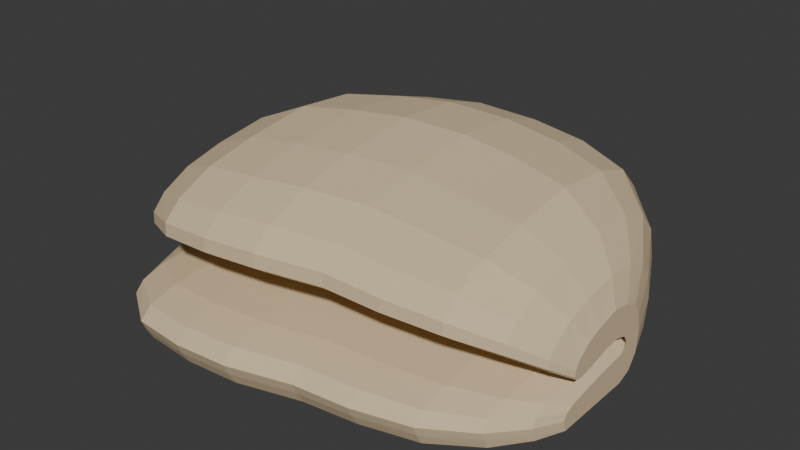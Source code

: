# Source: source.blend  (saved by Blender 4.3.34; exported with 4.5.12 LTS)
import bpy
from mathutils import Matrix  # noqa: F401  (used for matrix-valued properties, if any)

bpy.ops.wm.read_factory_settings(use_empty=True)
scene = bpy.context.scene
scene.name = 'Scene'

# ---- collections
col_collection = bpy.data.collections.new('Collection'); scene.collection.children.link(col_collection)

# ---- materials (node trees are filled in below, after node groups)
mat_rawdough_palewarmcream = bpy.data.materials.new('RawDough_PaleWarmCream')
mat_rawdough_palewarmcream.diffuse_color = (0.69, 0.54, 0.34, 1.0)

# ---- material node trees
mat_rawdough_palewarmcream.use_nodes = True; mat_rawdough_palewarmcream.node_tree.nodes.clear()
_N = mat_rawdough_palewarmcream.node_tree.nodes; _L = mat_rawdough_palewarmcream.node_tree.links
n0 = _N.new('ShaderNodeBsdfPrincipled'); n0.name = 'Principled BSDF'; n0.location = (10, 300)
n0.inputs[0].default_value = (0.69, 0.54, 0.34, 1.0)
n0.inputs[2].default_value = 0.82
n1 = _N.new('ShaderNodeOutputMaterial'); n1.name = 'Material Output'; n1.location = (300, 300)
_L.new(n0.outputs[0], n1.inputs[0])
n1.is_active_output = True

# ---- world
world_world = bpy.data.worlds.new('World'); scene.world = world_world
world_world.use_nodes = True; world_world.node_tree.nodes.clear()
_N = world_world.node_tree.nodes; _L = world_world.node_tree.links
n0 = _N.new('ShaderNodeOutputWorld'); n0.name = 'World Output'; n0.location = (300, 300)
n1 = _N.new('ShaderNodeBackground'); n1.name = 'Background'; n1.location = (10, 300)
n1.inputs[0].default_value = (0.05088, 0.05088, 0.05088, 1.0)
_L.new(n1.outputs[0], n0.inputs[0])
n0.is_active_output = True
world_world.color = (0.05088, 0.05088, 0.05088)
world_world.sun_shadow_jitter_overblur = 0.0

# ---- meshes
me_continuous_thickfoldeddoughbody = bpy.data.meshes.new('Continuous_ThickFoldedDoughBody')
me_continuous_thickfoldeddoughbody.from_pydata([(-0.285, -0.08434, 0.00768), (-0.285, -0.08183, 0.0), (-0.285, -0.06055, 0.0), (-0.285, -0.01575, 0.0), (-0.285, 0.01925, 0.0), (-0.285, 0.03605, 0.0072), (-0.285, 0.04725, 0.024), (-0.285, 0.05006, 0.0504), (-0.285, 0.04586, 0.07488), (-0.285, 0.03605, 0.09168), (-0.285, 0.01925, 0.1008), (-0.285, -0.004545, 0.1042), (-0.285, -0.03115, 0.09792), (-0.285, -0.05074, 0.09024), (-0.285, -0.06503, 0.07872), (-0.285, -0.07175, 0.06768), (-0.285, -0.07203, 0.05952), (-0.285, -0.06754, 0.05376), (-0.285, -0.05774, 0.05328), (-0.285, -0.03954, 0.05712), (-0.285, -0.01575, 0.06288), (-0.285, 0.005255, 0.0648), (-0.285, 0.01925, 0.06), (-0.285, 0.02458, 0.05136), (-0.285, 0.02262, 0.0432), (-0.285, 0.01562, 0.03888), (-0.285, -0.003145, 0.03696), (-0.285, -0.02834, 0.03408), (-0.285, -0.05215, 0.02976), (-0.285, -0.07006, 0.02688), (-0.285, -0.08155, 0.0216), (-0.285, -0.08602, 0.0144), (-0.27, -0.1376, 0.01056), (-0.27, -0.1332, 0.0), (-0.27, -0.09595, 0.0), (-0.27, -0.01754, 0.0), (-0.27, 0.04371, 0.0), (-0.27, 0.0731, 0.0099), (-0.27, 0.0927, 0.033), (-0.27, 0.0976, 0.0693), (-0.27, 0.09025, 0.103), (-0.27, 0.0731, 0.1261), (-0.27, 0.04371, 0.1386), (-0.27, 0.002055, 0.1432), (-0.27, -0.0445, 0.1346), (-0.27, -0.0788, 0.1241), (-0.27, -0.1038, 0.1082), (-0.27, -0.1155, 0.09306), (-0.27, -0.116, 0.08184), (-0.27, -0.1082, 0.07392), (-0.27, -0.09104, 0.07326), (-0.27, -0.0592, 0.07854), (-0.27, -0.01754, 0.08646), (-0.27, 0.01921, 0.0891), (-0.27, 0.04371, 0.0825), (-0.27, 0.05302, 0.07062), (-0.27, 0.04958, 0.0594), (-0.27, 0.03734, 0.05346), (-0.27, 0.004505, 0.05082), (-0.27, -0.0396, 0.04686), (-0.27, -0.08124, 0.04092), (-0.27, -0.1126, 0.03696), (-0.27, -0.1327, 0.0297), (-0.27, -0.1405, 0.0198), (-0.235, -0.2051, 0.01344), (-0.235, -0.1983, 0.0), (-0.235, -0.1413, 0.0), (-0.235, -0.02135, 0.0), (-0.235, 0.07241, 0.0), (-0.235, 0.1174, 0.0126), (-0.235, 0.1474, 0.042), (-0.235, 0.1549, 0.0882), (-0.235, 0.1437, 0.131), (-0.235, 0.1174, 0.1604), (-0.235, 0.07241, 0.1764), (-0.235, 0.008655, 0.1823), (-0.235, -0.0626, 0.1714), (-0.235, -0.1151, 0.1579), (-0.235, -0.1533, 0.1378), (-0.235, -0.1713, 0.1184), (-0.235, -0.1721, 0.1042), (-0.235, -0.1601, 0.09408), (-0.235, -0.1338, 0.09324), (-0.235, -0.0851, 0.09996), (-0.235, -0.02135, 0.11), (-0.235, 0.03491, 0.1134), (-0.235, 0.07241, 0.105), (-0.235, 0.08665, 0.08988), (-0.235, 0.0814, 0.0756), (-0.235, 0.06266, 0.06804), (-0.235, 0.0124, 0.06468), (-0.235, -0.05509, 0.05964), (-0.235, -0.1188, 0.05208), (-0.235, -0.1668, 0.04704), (-0.235, -0.1976, 0.0378), (-0.235, -0.2096, 0.0252), (-0.175, -0.2438, 0.01536), (-0.175, -0.2354, 0.0), (-0.175, -0.1639, 0.0), (-0.175, -0.01354, 0.0), (-0.175, 0.104, 0.0), (-0.175, 0.1604, 0.0144), (-0.175, 0.198, 0.048), (-0.175, 0.2074, 0.1008), (-0.175, 0.1933, 0.1498), (-0.175, 0.1604, 0.1834), (-0.175, 0.104, 0.2016), (-0.175, 0.02406, 0.2083), (-0.175, -0.06525, 0.1958), (-0.175, -0.131, 0.1805), (-0.175, -0.179, 0.1574), (-0.175, -0.2015, 0.1354), (-0.175, -0.2025, 0.119), (-0.175, -0.1874, 0.1075), (-0.175, -0.1545, 0.1066), (-0.175, -0.09345, 0.1142), (-0.175, -0.01354, 0.1258), (-0.175, 0.05695, 0.1296), (-0.175, 0.104, 0.12), (-0.175, 0.1218, 0.1027), (-0.175, 0.1152, 0.0864), (-0.175, 0.09173, 0.07776), (-0.175, 0.02875, 0.07392), (-0.175, -0.05584, 0.06816), (-0.175, -0.1357, 0.05952), (-0.175, -0.1959, 0.05376), (-0.175, -0.2344, 0.0432), (-0.175, -0.2495, 0.0288), (-0.105, -0.2506, 0.016), (-0.105, -0.2415, 0.0), (-0.105, -0.1647, 0.0), (-0.105, -0.003145, 0.0), (-0.105, 0.1231, 0.0), (-0.105, 0.1837, 0.015), (-0.105, 0.2241, 0.05), (-0.105, 0.2342, 0.105), (-0.105, 0.2191, 0.156), (-0.105, 0.1837, 0.191), (-0.105, 0.1231, 0.21), (-0.105, 0.03726, 0.217), (-0.105, -0.05869, 0.204), (-0.105, -0.1294, 0.188), (-0.105, -0.1809, 0.164), (-0.105, -0.2051, 0.141), (-0.105, -0.2062, 0.124), (-0.105, -0.19, 0.112), (-0.105, -0.1546, 0.111), (-0.105, -0.089, 0.119), (-0.105, -0.003145, 0.131), (-0.105, 0.0726, 0.135), (-0.105, 0.1231, 0.125), (-0.105, 0.1423, 0.107), (-0.105, 0.1352, 0.09), (-0.105, 0.11, 0.081), (-0.105, 0.04231, 0.077), (-0.105, -0.0486, 0.071), (-0.105, -0.1344, 0.062), (-0.105, -0.1991, 0.056), (-0.105, -0.2405, 0.045), (-0.105, -0.2567, 0.03), (-0.035, -0.2453, 0.01632), (-0.035, -0.236, 0.0), (-0.035, -0.1569, 0.0), (-0.035, 0.009455, 0.0), (-0.035, 0.1395, 0.0), (-0.035, 0.2019, 0.0153), (-0.035, 0.2435, 0.051), (-0.035, 0.2539, 0.1071), (-0.035, 0.2383, 0.1591), (-0.035, 0.2019, 0.1948), (-0.035, 0.1395, 0.2142), (-0.035, 0.05105, 0.2213), (-0.035, -0.04775, 0.2081), (-0.035, -0.1205, 0.1918), (-0.035, -0.1736, 0.1673), (-0.035, -0.1985, 0.1438), (-0.035, -0.1996, 0.1265), (-0.035, -0.1829, 0.1142), (-0.035, -0.1465, 0.1132), (-0.035, -0.07895, 0.1214), (-0.035, 0.009455, 0.1336), (-0.035, 0.08745, 0.1377), (-0.035, 0.1395, 0.1275), (-0.035, 0.1592, 0.1091), (-0.035, 0.1519, 0.0918), (-0.035, 0.1259, 0.08262), (-0.035, 0.05626, 0.07854), (-0.035, -0.03734, 0.07242), (-0.035, -0.1257, 0.06324), (-0.035, -0.1923, 0.05712), (-0.035, -0.2349, 0.0459), (-0.035, -0.2516, 0.0306), (0.045, -0.2233, 0.016), (0.045, -0.2143, 0.0), (0.045, -0.1383, 0.0), (0.045, 0.02166, 0.0), (0.045, 0.1467, 0.0), (0.045, 0.2067, 0.015), (0.045, 0.2467, 0.05), (0.045, 0.2567, 0.105), (0.045, 0.2417, 0.156), (0.045, 0.2067, 0.191), (0.045, 0.1467, 0.21), (0.045, 0.06165, 0.217), (0.045, -0.03334, 0.204), (0.045, -0.1033, 0.188), (0.045, -0.1543, 0.164), (0.045, -0.1783, 0.141), (0.045, -0.1793, 0.124), (0.045, -0.1633, 0.112), (0.045, -0.1283, 0.111), (0.045, -0.06335, 0.119), (0.045, 0.02166, 0.131), (0.045, 0.09665, 0.135), (0.045, 0.1467, 0.125), (0.045, 0.1657, 0.107), (0.045, 0.1587, 0.09), (0.045, 0.1337, 0.081), (0.045, 0.06666, 0.077), (0.045, -0.02334, 0.071), (0.045, -0.1083, 0.062), (0.045, -0.1723, 0.056), (0.045, -0.2133, 0.045), (0.045, -0.2293, 0.03), (0.115, -0.2148, 0.0152), (0.115, -0.206, 0.0), (0.115, -0.1315, 0.0), (0.115, 0.02526, 0.0), (0.115, 0.1478, 0.0), (0.115, 0.2066, 0.01425), (0.115, 0.2458, 0.0475), (0.115, 0.2556, 0.09975), (0.115, 0.2409, 0.1482), (0.115, 0.2066, 0.1814), (0.115, 0.1478, 0.1995), (0.115, 0.06446, 0.2061), (0.115, -0.02864, 0.1938), (0.115, -0.09725, 0.1786), (0.115, -0.1472, 0.1558), (0.115, -0.1707, 0.1339), (0.115, -0.1717, 0.1178), (0.115, -0.156, 0.1064), (0.115, -0.1217, 0.1054), (0.115, -0.05804, 0.113), (0.115, 0.02526, 0.1244), (0.115, 0.09876, 0.1283), (0.115, 0.1478, 0.1187), (0.115, 0.1664, 0.1016), (0.115, 0.1595, 0.0855), (0.115, 0.135, 0.07695), (0.115, 0.06936, 0.07315), (0.115, -0.01884, 0.06745), (0.115, -0.1021, 0.0589), (0.115, -0.1649, 0.0532), (0.115, -0.205, 0.04275), (0.115, -0.2207, 0.0285), (0.185, -0.1963, 0.0144), (0.185, -0.1884, 0.0), (0.185, -0.1215, 0.0), (0.185, 0.01925, 0.0), (0.185, 0.1293, 0.0), (0.185, 0.1821, 0.0135), (0.185, 0.2173, 0.045), (0.185, 0.2261, 0.0945), (0.185, 0.2129, 0.1404), (0.185, 0.1821, 0.1719), (0.185, 0.1293, 0.189), (0.185, 0.05446, 0.1953), (0.185, -0.02915, 0.1836), (0.185, -0.09075, 0.1692), (0.185, -0.1356, 0.1476), (0.185, -0.1567, 0.1269), (0.185, -0.1576, 0.1116), (0.185, -0.1435, 0.1008), (0.185, -0.1127, 0.0999), (0.185, -0.05554, 0.1071), (0.185, 0.01925, 0.1179), (0.185, 0.08525, 0.1215), (0.185, 0.1293, 0.1125), (0.185, 0.146, 0.0963), (0.185, 0.1398, 0.081), (0.185, 0.1178, 0.0729), (0.185, 0.05886, 0.0693), (0.185, -0.02035, 0.0639), (0.185, -0.09515, 0.0558), (0.185, -0.1515, 0.0504), (0.185, -0.1875, 0.0405), (0.185, -0.2016, 0.027), (0.24, -0.1583, 0.01248), (0.24, -0.1522, 0.0), (0.24, -0.1005, 0.0), (0.24, 0.008255, 0.0), (0.24, 0.09325, 0.0), (0.24, 0.1341, 0.0117), (0.24, 0.1613, 0.039), (0.24, 0.1681, 0.0819), (0.24, 0.1579, 0.1217), (0.24, 0.1341, 0.149), (0.24, 0.09325, 0.1638), (0.24, 0.03545, 0.1693), (0.24, -0.02915, 0.1591), (0.24, -0.07675, 0.1466), (0.24, -0.1114, 0.1279), (0.24, -0.1277, 0.11), (0.24, -0.1284, 0.09672), (0.24, -0.1175, 0.08736), (0.24, -0.09375, 0.08658), (0.24, -0.04955, 0.09282), (0.24, 0.008255, 0.1022), (0.24, 0.05926, 0.1053), (0.24, 0.09325, 0.0975), (0.24, 0.1062, 0.08346), (0.24, 0.1014, 0.0702), (0.24, 0.08442, 0.06318), (0.24, 0.03886, 0.06006), (0.24, -0.02235, 0.05538), (0.24, -0.08015, 0.04836), (0.24, -0.1237, 0.04368), (0.24, -0.1515, 0.0351), (0.24, -0.1624, 0.0234), (0.27, -0.1171, 0.00992), (0.27, -0.1129, 0.0), (0.27, -0.07715, 0.0), (0.27, -0.001945, 0.0), (0.27, 0.0568, 0.0), (0.27, 0.08501, 0.0093), (0.27, 0.1038, 0.031), (0.27, 0.1085, 0.0651), (0.27, 0.1015, 0.09672), (0.27, 0.08501, 0.1184), (0.27, 0.0568, 0.1302), (0.27, 0.01685, 0.1345), (0.27, -0.0278, 0.1265), (0.27, -0.06069, 0.1166), (0.27, -0.08467, 0.1017), (0.27, -0.09595, 0.08742), (0.27, -0.09641, 0.07688), (0.27, -0.0889, 0.06944), (0.27, -0.07244, 0.06882), (0.27, -0.04189, 0.07378), (0.27, -0.001945, 0.08122), (0.27, 0.03331, 0.0837), (0.27, 0.0568, 0.0775), (0.27, 0.06573, 0.06634), (0.27, 0.06244, 0.0558), (0.27, 0.05069, 0.05022), (0.27, 0.01921, 0.04774), (0.27, -0.0231, 0.04402), (0.27, -0.06305, 0.03844), (0.27, -0.09313, 0.03472), (0.27, -0.1124, 0.0279), (0.27, -0.1199, 0.0186), (0.285, -0.08185, 0.00768), (0.285, -0.07914, 0.0), (0.285, -0.05635, 0.0), (0.285, -0.008345, 0.0), (0.285, 0.02915, 0.0), (0.285, 0.04716, 0.0072), (0.285, 0.05915, 0.024), (0.285, 0.06216, 0.0504), (0.285, 0.05765, 0.07488), (0.285, 0.04716, 0.09168), (0.285, 0.02915, 0.1008), (0.285, 0.003655, 0.1042), (0.285, -0.02485, 0.09792), (0.285, -0.04584, 0.09024), (0.285, -0.06115, 0.07872), (0.285, -0.06835, 0.06768), (0.285, -0.06865, 0.05952), (0.285, -0.06385, 0.05376), (0.285, -0.05334, 0.05328), (0.285, -0.03384, 0.05712), (0.285, -0.008345, 0.06288), (0.285, 0.01416, 0.0648), (0.285, 0.02915, 0.06), (0.285, 0.03486, 0.05136), (0.285, 0.03275, 0.0432), (0.285, 0.02526, 0.03888), (0.285, 0.005155, 0.03696), (0.285, -0.02184, 0.03408), (0.285, -0.04735, 0.02976), (0.285, -0.06655, 0.02688), (0.285, -0.07885, 0.0216), (0.285, -0.08365, 0.0144)], [], [(0, 1, 33), (0, 33, 32), (1, 2, 34), (1, 34, 33), (2, 3, 35), (2, 35, 34), (3, 4, 36), (3, 36, 35), (4, 5, 37), (4, 37, 36), (5, 6, 38), (5, 38, 37), (6, 7, 39), (6, 39, 38), (7, 8, 40), (7, 40, 39), (8, 9, 41), (8, 41, 40), (9, 10, 42), (9, 42, 41), (10, 11, 43), (10, 43, 42), (11, 12, 44), (11, 44, 43), (12, 13, 45), (12, 45, 44), (13, 14, 46), (13, 46, 45), (14, 15, 47), (14, 47, 46), (15, 16, 48), (15, 48, 47), (16, 17, 49), (16, 49, 48), (17, 18, 50), (17, 50, 49), (18, 19, 51), (18, 51, 50), (19, 20, 52), (19, 52, 51), (20, 21, 53), (20, 53, 52), (21, 22, 54), (21, 54, 53), (22, 23, 55), (22, 55, 54), (23, 24, 56), (23, 56, 55), (24, 25, 57), (24, 57, 56), (25, 26, 58), (25, 58, 57), (26, 27, 59), (26, 59, 58), (27, 28, 60), (27, 60, 59), (28, 29, 61), (28, 61, 60), (29, 30, 62), (29, 62, 61), (30, 31, 63), (30, 63, 62), (31, 0, 32), (31, 32, 63), (32, 33, 65), (32, 65, 64), (33, 34, 66), (33, 66, 65), (34, 35, 67), (34, 67, 66), (35, 36, 68), (35, 68, 67), (36, 37, 69), (36, 69, 68), (37, 38, 70), (37, 70, 69), (38, 39, 71), (38, 71, 70), (39, 40, 72), (39, 72, 71), (40, 41, 73), (40, 73, 72), (41, 42, 74), (41, 74, 73), (42, 43, 75), (42, 75, 74), (43, 44, 76), (43, 76, 75), (44, 45, 77), (44, 77, 76), (45, 46, 78), (45, 78, 77), (46, 47, 79), (46, 79, 78), (47, 48, 80), (47, 80, 79), (48, 49, 81), (48, 81, 80), (49, 50, 82), (49, 82, 81), (50, 51, 83), (50, 83, 82), (51, 52, 84), (51, 84, 83), (52, 53, 85), (52, 85, 84), (53, 54, 86), (53, 86, 85), (54, 55, 87), (54, 87, 86), (55, 56, 88), (55, 88, 87), (56, 57, 89), (56, 89, 88), (57, 58, 90), (57, 90, 89), (58, 59, 91), (58, 91, 90), (59, 60, 92), (59, 92, 91), (60, 61, 93), (60, 93, 92), (61, 62, 94), (61, 94, 93), (62, 63, 95), (62, 95, 94), (63, 32, 64), (63, 64, 95), (64, 65, 97), (64, 97, 96), (65, 66, 98), (65, 98, 97), (66, 67, 99), (66, 99, 98), (67, 68, 100), (67, 100, 99), (68, 69, 101), (68, 101, 100), (69, 70, 102), (69, 102, 101), (70, 71, 103), (70, 103, 102), (71, 72, 104), (71, 104, 103), (72, 73, 105), (72, 105, 104), (73, 74, 106), (73, 106, 105), (74, 75, 107), (74, 107, 106), (75, 76, 108), (75, 108, 107), (76, 77, 109), (76, 109, 108), (77, 78, 110), (77, 110, 109), (78, 79, 111), (78, 111, 110), (79, 80, 112), (79, 112, 111), (80, 81, 113), (80, 113, 112), (81, 82, 114), (81, 114, 113), (82, 83, 115), (82, 115, 114), (83, 84, 116), (83, 116, 115), (84, 85, 117), (84, 117, 116), (85, 86, 118), (85, 118, 117), (86, 87, 119), (86, 119, 118), (87, 88, 120), (87, 120, 119), (88, 89, 121), (88, 121, 120), (89, 90, 122), (89, 122, 121), (90, 91, 123), (90, 123, 122), (91, 92, 124), (91, 124, 123), (92, 93, 125), (92, 125, 124), (93, 94, 126), (93, 126, 125), (94, 95, 127), (94, 127, 126), (95, 64, 96), (95, 96, 127), (96, 97, 129), (96, 129, 128), (97, 98, 130), (97, 130, 129), (98, 99, 131), (98, 131, 130), (99, 100, 132), (99, 132, 131), (100, 101, 133), (100, 133, 132), (101, 102, 134), (101, 134, 133), (102, 103, 135), (102, 135, 134), (103, 104, 136), (103, 136, 135), (104, 105, 137), (104, 137, 136), (105, 106, 138), (105, 138, 137), (106, 107, 139), (106, 139, 138), (107, 108, 140), (107, 140, 139), (108, 109, 141), (108, 141, 140), (109, 110, 142), (109, 142, 141), (110, 111, 143), (110, 143, 142), (111, 112, 144), (111, 144, 143), (112, 113, 145), (112, 145, 144), (113, 114, 146), (113, 146, 145), (114, 115, 147), (114, 147, 146), (115, 116, 148), (115, 148, 147), (116, 117, 149), (116, 149, 148), (117, 118, 150), (117, 150, 149), (118, 119, 151), (118, 151, 150), (119, 120, 152), (119, 152, 151), (120, 121, 153), (120, 153, 152), (121, 122, 154), (121, 154, 153), (122, 123, 155), (122, 155, 154), (123, 124, 156), (123, 156, 155), (124, 125, 157), (124, 157, 156), (125, 126, 158), (125, 158, 157), (126, 127, 159), (126, 159, 158), (127, 96, 128), (127, 128, 159), (128, 129, 161), (128, 161, 160), (129, 130, 162), (129, 162, 161), (130, 131, 163), (130, 163, 162), (131, 132, 164), (131, 164, 163), (132, 133, 165), (132, 165, 164), (133, 134, 166), (133, 166, 165), (134, 135, 167), (134, 167, 166), (135, 136, 168), (135, 168, 167), (136, 137, 169), (136, 169, 168), (137, 138, 170), (137, 170, 169), (138, 139, 171), (138, 171, 170), (139, 140, 172), (139, 172, 171), (140, 141, 173), (140, 173, 172), (141, 142, 174), (141, 174, 173), (142, 143, 175), (142, 175, 174), (143, 144, 176), (143, 176, 175), (144, 145, 177), (144, 177, 176), (145, 146, 178), (145, 178, 177), (146, 147, 179), (146, 179, 178), (147, 148, 180), (147, 180, 179), (148, 149, 181), (148, 181, 180), (149, 150, 182), (149, 182, 181), (150, 151, 183), (150, 183, 182), (151, 152, 184), (151, 184, 183), (152, 153, 185), (152, 185, 184), (153, 154, 186), (153, 186, 185), (154, 155, 187), (154, 187, 186), (155, 156, 188), (155, 188, 187), (156, 157, 189), (156, 189, 188), (157, 158, 190), (157, 190, 189), (158, 159, 191), (158, 191, 190), (159, 128, 160), (159, 160, 191), (160, 161, 193), (160, 193, 192), (161, 162, 194), (161, 194, 193), (162, 163, 195), (162, 195, 194), (163, 164, 196), (163, 196, 195), (164, 165, 197), (164, 197, 196), (165, 166, 198), (165, 198, 197), (166, 167, 199), (166, 199, 198), (167, 168, 200), (167, 200, 199), (168, 169, 201), (168, 201, 200), (169, 170, 202), (169, 202, 201), (170, 171, 203), (170, 203, 202), (171, 172, 204), (171, 204, 203), (172, 173, 205), (172, 205, 204), (173, 174, 206), (173, 206, 205), (174, 175, 207), (174, 207, 206), (175, 176, 208), (175, 208, 207), (176, 177, 209), (176, 209, 208), (177, 178, 210), (177, 210, 209), (178, 179, 211), (178, 211, 210), (179, 180, 212), (179, 212, 211), (180, 181, 213), (180, 213, 212), (181, 182, 214), (181, 214, 213), (182, 183, 215), (182, 215, 214), (183, 184, 216), (183, 216, 215), (184, 185, 217), (184, 217, 216), (185, 186, 218), (185, 218, 217), (186, 187, 219), (186, 219, 218), (187, 188, 220), (187, 220, 219), (188, 189, 221), (188, 221, 220), (189, 190, 222), (189, 222, 221), (190, 191, 223), (190, 223, 222), (191, 160, 192), (191, 192, 223), (192, 193, 225), (192, 225, 224), (193, 194, 226), (193, 226, 225), (194, 195, 227), (194, 227, 226), (195, 196, 228), (195, 228, 227), (196, 197, 229), (196, 229, 228), (197, 198, 230), (197, 230, 229), (198, 199, 231), (198, 231, 230), (199, 200, 232), (199, 232, 231), (200, 201, 233), (200, 233, 232), (201, 202, 234), (201, 234, 233), (202, 203, 235), (202, 235, 234), (203, 204, 236), (203, 236, 235), (204, 205, 237), (204, 237, 236), (205, 206, 238), (205, 238, 237), (206, 207, 239), (206, 239, 238), (207, 208, 240), (207, 240, 239), (208, 209, 241), (208, 241, 240), (209, 210, 242), (209, 242, 241), (210, 211, 243), (210, 243, 242), (211, 212, 244), (211, 244, 243), (212, 213, 245), (212, 245, 244), (213, 214, 246), (213, 246, 245), (214, 215, 247), (214, 247, 246), (215, 216, 248), (215, 248, 247), (216, 217, 249), (216, 249, 248), (217, 218, 250), (217, 250, 249), (218, 219, 251), (218, 251, 250), (219, 220, 252), (219, 252, 251), (220, 221, 253), (220, 253, 252), (221, 222, 254), (221, 254, 253), (222, 223, 255), (222, 255, 254), (223, 192, 224), (223, 224, 255), (224, 225, 257), (224, 257, 256), (225, 226, 258), (225, 258, 257), (226, 227, 259), (226, 259, 258), (227, 228, 260), (227, 260, 259), (228, 229, 261), (228, 261, 260), (229, 230, 262), (229, 262, 261), (230, 231, 263), (230, 263, 262), (231, 232, 264), (231, 264, 263), (232, 233, 265), (232, 265, 264), (233, 234, 266), (233, 266, 265), (234, 235, 267), (234, 267, 266), (235, 236, 268), (235, 268, 267), (236, 237, 269), (236, 269, 268), (237, 238, 270), (237, 270, 269), (238, 239, 271), (238, 271, 270), (239, 240, 272), (239, 272, 271), (240, 241, 273), (240, 273, 272), (241, 242, 274), (241, 274, 273), (242, 243, 275), (242, 275, 274), (243, 244, 276), (243, 276, 275), (244, 245, 277), (244, 277, 276), (245, 246, 278), (245, 278, 277), (246, 247, 279), (246, 279, 278), (247, 248, 280), (247, 280, 279), (248, 249, 281), (248, 281, 280), (249, 250, 282), (249, 282, 281), (250, 251, 283), (250, 283, 282), (251, 252, 284), (251, 284, 283), (252, 253, 285), (252, 285, 284), (253, 254, 286), (253, 286, 285), (254, 255, 287), (254, 287, 286), (255, 224, 256), (255, 256, 287), (256, 257, 289), (256, 289, 288), (257, 258, 290), (257, 290, 289), (258, 259, 291), (258, 291, 290), (259, 260, 292), (259, 292, 291), (260, 261, 293), (260, 293, 292), (261, 262, 294), (261, 294, 293), (262, 263, 295), (262, 295, 294), (263, 264, 296), (263, 296, 295), (264, 265, 297), (264, 297, 296), (265, 266, 298), (265, 298, 297), (266, 267, 299), (266, 299, 298), (267, 268, 300), (267, 300, 299), (268, 269, 301), (268, 301, 300), (269, 270, 302), (269, 302, 301), (270, 271, 303), (270, 303, 302), (271, 272, 304), (271, 304, 303), (272, 273, 305), (272, 305, 304), (273, 274, 306), (273, 306, 305), (274, 275, 307), (274, 307, 306), (275, 276, 308), (275, 308, 307), (276, 277, 309), (276, 309, 308), (277, 278, 310), (277, 310, 309), (278, 279, 311), (278, 311, 310), (279, 280, 312), (279, 312, 311), (280, 281, 313), (280, 313, 312), (281, 282, 314), (281, 314, 313), (282, 283, 315), (282, 315, 314), (283, 284, 316), (283, 316, 315), (284, 285, 317), (284, 317, 316), (285, 286, 318), (285, 318, 317), (286, 287, 319), (286, 319, 318), (287, 256, 288), (287, 288, 319), (288, 289, 321), (288, 321, 320), (289, 290, 322), (289, 322, 321), (290, 291, 323), (290, 323, 322), (291, 292, 324), (291, 324, 323), (292, 293, 325), (292, 325, 324), (293, 294, 326), (293, 326, 325), (294, 295, 327), (294, 327, 326), (295, 296, 328), (295, 328, 327), (296, 297, 329), (296, 329, 328), (297, 298, 330), (297, 330, 329), (298, 299, 331), (298, 331, 330), (299, 300, 332), (299, 332, 331), (300, 301, 333), (300, 333, 332), (301, 302, 334), (301, 334, 333), (302, 303, 335), (302, 335, 334), (303, 304, 336), (303, 336, 335), (304, 305, 337), (304, 337, 336), (305, 306, 338), (305, 338, 337), (306, 307, 339), (306, 339, 338), (307, 308, 340), (307, 340, 339), (308, 309, 341), (308, 341, 340), (309, 310, 342), (309, 342, 341), (310, 311, 343), (310, 343, 342), (311, 312, 344), (311, 344, 343), (312, 313, 345), (312, 345, 344), (313, 314, 346), (313, 346, 345), (314, 315, 347), (314, 347, 346), (315, 316, 348), (315, 348, 347), (316, 317, 349), (316, 349, 348), (317, 318, 350), (317, 350, 349), (318, 319, 351), (318, 351, 350), (319, 288, 320), (319, 320, 351), (320, 321, 353), (320, 353, 352), (321, 322, 354), (321, 354, 353), (322, 323, 355), (322, 355, 354), (323, 324, 356), (323, 356, 355), (324, 325, 357), (324, 357, 356), (325, 326, 358), (325, 358, 357), (326, 327, 359), (326, 359, 358), (327, 328, 360), (327, 360, 359), (328, 329, 361), (328, 361, 360), (329, 330, 362), (329, 362, 361), (330, 331, 363), (330, 363, 362), (331, 332, 364), (331, 364, 363), (332, 333, 365), (332, 365, 364), (333, 334, 366), (333, 366, 365), (334, 335, 367), (334, 367, 366), (335, 336, 368), (335, 368, 367), (336, 337, 369), (336, 369, 368), (337, 338, 370), (337, 370, 369), (338, 339, 371), (338, 371, 370), (339, 340, 372), (339, 372, 371), (340, 341, 373), (340, 373, 372), (341, 342, 374), (341, 374, 373), (342, 343, 375), (342, 375, 374), (343, 344, 376), (343, 376, 375), (344, 345, 377), (344, 377, 376), (345, 346, 378), (345, 378, 377), (346, 347, 379), (346, 379, 378), (347, 348, 380), (347, 380, 379), (348, 349, 381), (348, 381, 380), (349, 350, 382), (349, 382, 381), (350, 351, 383), (350, 383, 382), (351, 320, 352), (351, 352, 383), (1, 0, 31), (383, 352, 353), (2, 1, 31), (383, 353, 354), (3, 2, 31), (383, 354, 355), (4, 3, 31), (383, 355, 356), (5, 4, 31), (383, 356, 357), (6, 5, 31), (383, 357, 358), (8, 7, 6), (358, 359, 360), (9, 8, 6), (358, 360, 361), (10, 9, 6), (358, 361, 362), (11, 10, 6), (358, 362, 363), (13, 12, 11), (363, 364, 365), (14, 13, 11), (363, 365, 366), (15, 14, 11), (363, 366, 367), (16, 15, 11), (363, 367, 368), (17, 16, 11), (363, 368, 369), (18, 17, 11), (363, 369, 370), (19, 18, 11), (363, 370, 371), (20, 19, 11), (363, 371, 372), (21, 20, 11), (363, 372, 373), (22, 21, 11), (363, 373, 374), (22, 11, 6), (358, 363, 374), (23, 22, 6), (358, 374, 375), (24, 23, 6), (358, 375, 376), (25, 24, 6), (358, 376, 377), (25, 6, 31), (383, 358, 377), (26, 25, 31), (383, 377, 378), (27, 26, 31), (383, 378, 379), (28, 27, 31), (383, 379, 380), (29, 28, 31), (383, 380, 381), (31, 30, 29), (381, 382, 383)])
me_continuous_thickfoldeddoughbody.materials.append(mat_rawdough_palewarmcream)
me_continuous_thickfoldeddoughbody.update()

# ---- objects
ob_onecontinuousfoldeddoughmass = bpy.data.objects.new('OneContinuousFoldedDoughMass', None)
ob_continuous_thickfoldeddoughbody = bpy.data.objects.new('Continuous_ThickFoldedDoughBody', me_continuous_thickfoldeddoughbody)

# ---- transforms, parenting, visibility, modifiers, constraints
ob_onecontinuousfoldeddoughmass.location = (0.0, 0.0, 0.0)
ob_continuous_thickfoldeddoughbody.parent = ob_onecontinuousfoldeddoughmass
ob_continuous_thickfoldeddoughbody.location = (0.0, 0.0, 0.0)

# ---- collection membership
scene.collection.objects.link(ob_onecontinuousfoldeddoughmass)
scene.collection.objects.link(ob_continuous_thickfoldeddoughbody)

# ---- scene / render settings (as saved in the file)
scene.frame_start = 1; scene.frame_end = 250; scene.frame_set(1)
scene.render.engine = 'CYCLES'
scene.render.use_compositing = False
scene.cycles.use_denoising = False
scene.cycles.samples = 128
scene.cycles.use_adaptive_sampling = False
scene.cycles.seed = 17
bpy.context.view_layer.update()

# ---- added for rendering (the .blend has no active camera and no usable light): camera, sun
cam_auto = bpy.data.cameras.new('AutoCamera')
cam_auto.lens = 50.0
cam_auto.sensor_width = 36.0
cam_auto.clip_end = 1000.0
ob_auto_camera = bpy.data.objects.new('AutoCamera', cam_auto)
scene.collection.objects.link(ob_auto_camera)
ob_auto_camera.location = (0.738662, -0.886395, 0.7016)
ob_auto_camera.rotation_euler = (1.09748, -7.21219e-08, 0.694738)
scene.camera = ob_auto_camera
light_auto_sun = bpy.data.lights.new('AutoSun', 'SUN')
light_auto_sun.energy = 3.0
light_auto_sun.angle = 0.0523599
ob_auto_sun = bpy.data.objects.new('AutoSun', light_auto_sun)
scene.collection.objects.link(ob_auto_sun)
ob_auto_sun.rotation_euler = (0.872665, 0.174533, 0.523599)
bpy.context.view_layer.update()
